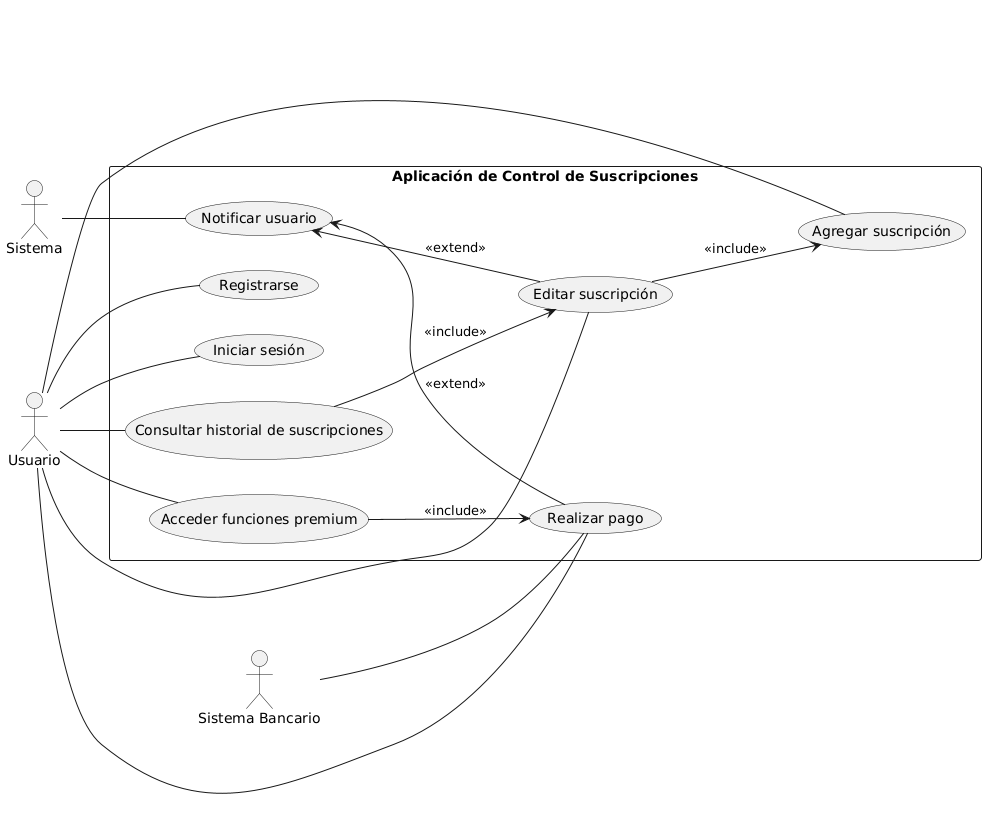

The diagram above was rendered by PlantUML. Its source (embedded in the PNG):
@startuml
left to right direction

actor "Usuario" as U
actor "Sistema" as SYS
actor "Sistema Bancario" as SB

rectangle "Aplicación de Control de Suscripciones" as ACS {
  (Registrarse) as UC1
  (Iniciar sesión) as UC2
  (Agregar suscripción) as UC3
  (Editar suscripción) as UC4
  (Consultar historial de suscripciones) as UC5
  (Realizar pago) as UC6
  (Acceder funciones premium) as UC7
  (Notificar usuario) as UC8

  UC4 --> UC3 : <<include>>
  UC5 --> UC4 : <<include>>
  UC7 --> UC6 : <<include>>

  UC8 <-- UC6 : <<extend>>
  UC8 <-- UC4 : <<extend>>
}

U -- UC1
U -- UC2
U -- UC3
U -- UC4
U -- UC5
U -- UC6
U -- UC7

SYS -- UC8
SB -- UC6
@enduml